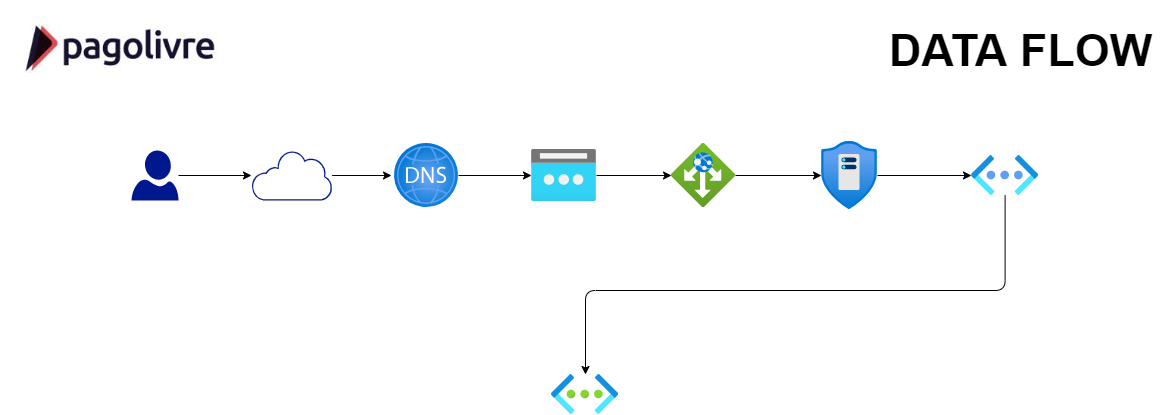

The diagram above was exported from draw.io. Its source (the exported page's mxGraphModel, read from the mxfile embedded in the PNG):
<mxGraphModel dx="1736" dy="806" grid="1" gridSize="10" guides="1" tooltips="1" connect="1" arrows="1" fold="1" page="1" pageScale="1" pageWidth="1169" pageHeight="827" background="#FFFFFF" math="0" shadow="0">
  <root>
    <mxCell id="0" />
    <mxCell id="1" parent="0" />
    <mxCell id="NZhhmsfzpZZ3fIWib_9y-2" value="" style="shape=image;imageAspect=0;aspect=fixed;verticalLabelPosition=bottom;verticalAlign=top;image=https://encrypted-tbn0.gstatic.com/images?q=tbn:ANd9GcRmZmVbQkiHEiLqcfqpbLFbAjQ5cH3HpS4ydA&amp;usqp=CAU;" parent="1" vertex="1">
      <mxGeometry width="231.82" height="100" as="geometry" />
    </mxCell>
    <mxCell id="NZhhmsfzpZZ3fIWib_9y-8" value="&lt;font style=&quot;font-size: 45px&quot;&gt;&lt;b&gt;DATA FLOW&lt;br&gt;&lt;/b&gt;&lt;/font&gt;" style="text;html=1;align=center;verticalAlign=middle;resizable=0;points=[];autosize=1;" parent="1" vertex="1">
      <mxGeometry x="880" y="35" width="280" height="30" as="geometry" />
    </mxCell>
    <mxCell id="4QwKShRHj7QQvRxAfDph-10" style="edgeStyle=orthogonalEdgeStyle;rounded=0;orthogonalLoop=1;jettySize=auto;html=1;endArrow=classic;endFill=1;strokeWidth=1;" edge="1" parent="1" source="4QwKShRHj7QQvRxAfDph-1" target="4QwKShRHj7QQvRxAfDph-2">
      <mxGeometry relative="1" as="geometry" />
    </mxCell>
    <mxCell id="4QwKShRHj7QQvRxAfDph-1" value="" style="aspect=fixed;pointerEvents=1;shadow=0;dashed=0;html=1;strokeColor=none;labelPosition=center;verticalLabelPosition=bottom;verticalAlign=top;align=center;fillColor=#00188D;shape=mxgraph.azure.user" vertex="1" parent="1">
      <mxGeometry x="131" y="150" width="47" height="50" as="geometry" />
    </mxCell>
    <mxCell id="4QwKShRHj7QQvRxAfDph-11" style="edgeStyle=orthogonalEdgeStyle;rounded=0;orthogonalLoop=1;jettySize=auto;html=1;endArrow=classic;endFill=1;strokeWidth=1;" edge="1" parent="1" source="4QwKShRHj7QQvRxAfDph-2">
      <mxGeometry relative="1" as="geometry">
        <mxPoint x="391" y="174.99999999999994" as="targetPoint" />
      </mxGeometry>
    </mxCell>
    <mxCell id="4QwKShRHj7QQvRxAfDph-2" value="" style="aspect=fixed;pointerEvents=1;shadow=0;dashed=0;html=1;strokeColor=none;labelPosition=center;verticalLabelPosition=bottom;verticalAlign=top;align=center;fillColor=#00188D;shape=mxgraph.mscae.enterprise.internet_hollow" vertex="1" parent="1">
      <mxGeometry x="251" y="150" width="80.65" height="50" as="geometry" />
    </mxCell>
    <mxCell id="4QwKShRHj7QQvRxAfDph-14" value="" style="edgeStyle=orthogonalEdgeStyle;rounded=0;orthogonalLoop=1;jettySize=auto;html=1;endArrow=classic;endFill=1;strokeWidth=1;" edge="1" parent="1" source="4QwKShRHj7QQvRxAfDph-5" target="4QwKShRHj7QQvRxAfDph-8">
      <mxGeometry relative="1" as="geometry" />
    </mxCell>
    <mxCell id="4QwKShRHj7QQvRxAfDph-5" value="" style="aspect=fixed;html=1;points=[];align=center;image;fontSize=12;image=img/lib/azure2/networking/Public_IP_Addresses.svg;" vertex="1" parent="1">
      <mxGeometry x="531" y="149" width="65" height="52" as="geometry" />
    </mxCell>
    <mxCell id="4QwKShRHj7QQvRxAfDph-12" style="edgeStyle=orthogonalEdgeStyle;rounded=0;orthogonalLoop=1;jettySize=auto;html=1;endArrow=classic;endFill=1;strokeWidth=1;entryX=0;entryY=0.5;entryDx=0;entryDy=0;entryPerimeter=0;" edge="1" parent="1" source="4QwKShRHj7QQvRxAfDph-6" target="4QwKShRHj7QQvRxAfDph-5">
      <mxGeometry relative="1" as="geometry">
        <mxPoint x="521" y="175" as="targetPoint" />
      </mxGeometry>
    </mxCell>
    <mxCell id="4QwKShRHj7QQvRxAfDph-6" value="" style="aspect=fixed;html=1;points=[];align=center;image;fontSize=12;image=img/lib/azure2/networking/DNS_Zones.svg;" vertex="1" parent="1">
      <mxGeometry x="394" y="143" width="64" height="64" as="geometry" />
    </mxCell>
    <mxCell id="4QwKShRHj7QQvRxAfDph-18" value="" style="edgeStyle=orthogonalEdgeStyle;rounded=0;orthogonalLoop=1;jettySize=auto;html=1;endArrow=classic;endFill=1;strokeWidth=1;" edge="1" parent="1" source="4QwKShRHj7QQvRxAfDph-7" target="4QwKShRHj7QQvRxAfDph-9">
      <mxGeometry relative="1" as="geometry" />
    </mxCell>
    <mxCell id="4QwKShRHj7QQvRxAfDph-7" value="" style="aspect=fixed;html=1;points=[];align=center;image;fontSize=12;image=img/lib/azure2/networking/DDoS_Protection_Plans.svg;" vertex="1" parent="1">
      <mxGeometry x="821" y="141" width="56.00000000000001" height="68" as="geometry" />
    </mxCell>
    <mxCell id="4QwKShRHj7QQvRxAfDph-15" value="" style="edgeStyle=orthogonalEdgeStyle;rounded=0;orthogonalLoop=1;jettySize=auto;html=1;endArrow=classic;endFill=1;strokeWidth=1;" edge="1" parent="1" source="4QwKShRHj7QQvRxAfDph-8" target="4QwKShRHj7QQvRxAfDph-7">
      <mxGeometry relative="1" as="geometry" />
    </mxCell>
    <mxCell id="4QwKShRHj7QQvRxAfDph-8" value="" style="aspect=fixed;html=1;points=[];align=center;image;fontSize=12;image=img/lib/azure2/networking/Application_Gateways.svg;" vertex="1" parent="1">
      <mxGeometry x="671" y="143" width="64" height="64" as="geometry" />
    </mxCell>
    <mxCell id="4QwKShRHj7QQvRxAfDph-20" value="" style="edgeStyle=orthogonalEdgeStyle;rounded=1;orthogonalLoop=1;jettySize=auto;html=1;endArrow=classic;endFill=1;strokeWidth=1;" edge="1" parent="1" source="4QwKShRHj7QQvRxAfDph-9" target="4QwKShRHj7QQvRxAfDph-19">
      <mxGeometry relative="1" as="geometry">
        <Array as="points">
          <mxPoint x="1005" y="290" />
          <mxPoint x="585" y="290" />
        </Array>
      </mxGeometry>
    </mxCell>
    <mxCell id="4QwKShRHj7QQvRxAfDph-9" value="" style="aspect=fixed;html=1;points=[];align=center;image;fontSize=12;image=img/lib/azure2/networking/Virtual_Networks_Classic.svg;" vertex="1" parent="1">
      <mxGeometry x="971" y="155" width="67" height="40" as="geometry" />
    </mxCell>
    <mxCell id="4QwKShRHj7QQvRxAfDph-19" value="" style="aspect=fixed;html=1;points=[];align=center;image;fontSize=12;image=img/lib/azure2/networking/Virtual_Networks.svg;" vertex="1" parent="1">
      <mxGeometry x="551" y="374" width="67" height="40" as="geometry" />
    </mxCell>
  </root>
</mxGraphModel>